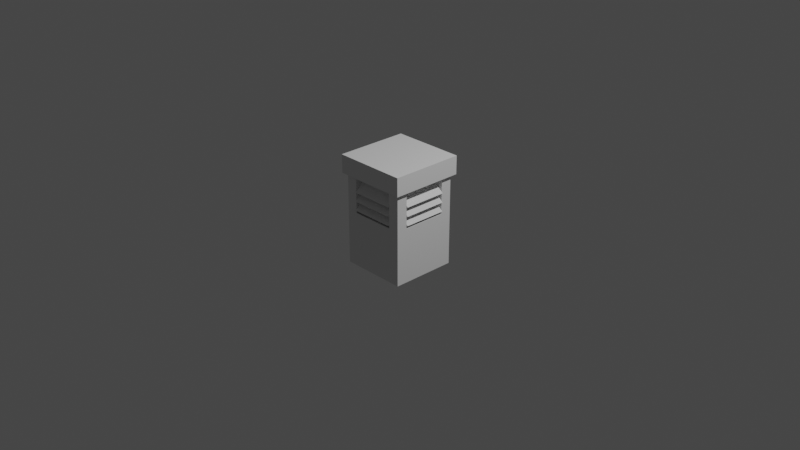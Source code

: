 # Source: lamp1.blend  (saved by Blender 3.0.42; exported with 4.5.12 LTS)
import bpy
from mathutils import Matrix  # noqa: F401  (used for matrix-valued properties, if any)

bpy.ops.wm.read_factory_settings(use_empty=True)
scene = bpy.context.scene
scene.name = 'Scene'

# ---- collections
col_collection = bpy.data.collections.new('Collection'); scene.collection.children.link(col_collection)

# ---- world
world_world = bpy.data.worlds.new('World'); scene.world = world_world
world_world.use_nodes = True; world_world.node_tree.nodes.clear()
_N = world_world.node_tree.nodes; _L = world_world.node_tree.links
n0 = _N.new('ShaderNodeOutputWorld'); n0.name = 'World Output'; n0.location = (300, 300)
n1 = _N.new('ShaderNodeBackground'); n1.name = 'Background'; n1.location = (10, 300)
n1.inputs[0].default_value = (0.05088, 0.05088, 0.05088, 1.0)
_L.new(n1.outputs[0], n0.inputs[0])
n0.is_active_output = True
world_world.color = (0.05088, 0.05088, 0.05088)
world_world.use_sun_shadow = False
world_world.sun_shadow_jitter_overblur = 0.0

# ---- cameras
cam_camera = bpy.data.cameras.new('Camera')
cam_camera.clip_end = 100.0
cam_camera.ortho_scale = 7.314

# ---- lights
light_light = bpy.data.lights.new('Light', 'POINT')
light_light.transmission_factor = 0.0
light_light.energy = 1000.0
light_light.shadow_soft_size = 0.1
light_light.shadow_maximum_resolution = 0.006
light_light.use_absolute_resolution = True

# ---- meshes
me_cube_004 = bpy.data.meshes.new('Cube.004')
me_cube_004.from_pydata([(-1.0, -1.0, -1.0), (-1.0, -1.0, 1.0), (-1.0, 1.0, -1.0), (-1.0, 1.0, 1.0), (1.0, -1.0, -1.0), (1.0, -1.0, 1.0), (1.0, 1.0, -1.0), (1.0, 1.0, 1.0)], [], [(0, 1, 3, 2), (2, 3, 7, 6), (6, 7, 5, 4), (4, 5, 1, 0), (2, 6, 4, 0), (7, 3, 1, 5)])
_uv = me_cube_004.uv_layers.new(name='UVMap')
_uv.uv.foreach_set('vector', [0.375, 0.0, 0.625, 0.0, 0.625, 0.25, 0.375, 0.25, 0.375, 0.25, 0.625, 0.25, 0.625, 0.5, 0.375, 0.5, 0.375, 0.5, 0.625, 0.5, 0.625, 0.75, 0.375, 0.75, 0.375, 0.75, 0.625, 0.75, 0.625, 1.0, 0.375, 1.0, 0.125, 0.5, 0.375, 0.5, 0.375, 0.75, 0.125, 0.75, 0.625, 0.5, 0.875, 0.5, 0.875, 0.75, 0.625, 0.75])
me_cube_004.use_remesh_fix_poles = True
me_cube_004.use_remesh_preserve_attributes = False
me_cube_004.update()
me_cube_005 = bpy.data.meshes.new('Cube.005')
me_cube_005.from_pydata([(-1.0, -1.0, -1.0), (-1.0, -1.0, 1.0), (-1.0, 1.0, -1.0), (-1.0, 1.0, 1.0), (1.0, -1.0, -1.0), (1.0, -1.0, 1.0), (1.0, 1.0, -1.0), (1.0, 1.0, 1.0)], [], [(0, 1, 3, 2), (2, 3, 7, 6), (6, 7, 5, 4), (4, 5, 1, 0), (2, 6, 4, 0), (7, 3, 1, 5)])
_uv = me_cube_005.uv_layers.new(name='UVMap')
_uv.uv.foreach_set('vector', [0.375, 0.0, 0.625, 0.0, 0.625, 0.25, 0.375, 0.25, 0.375, 0.25, 0.625, 0.25, 0.625, 0.5, 0.375, 0.5, 0.375, 0.5, 0.625, 0.5, 0.625, 0.75, 0.375, 0.75, 0.375, 0.75, 0.625, 0.75, 0.625, 1.0, 0.375, 1.0, 0.125, 0.5, 0.375, 0.5, 0.375, 0.75, 0.125, 0.75, 0.625, 0.5, 0.875, 0.5, 0.875, 0.75, 0.625, 0.75])
me_cube_005.use_remesh_fix_poles = True
me_cube_005.use_remesh_preserve_attributes = False
me_cube_005.update()
me_cube_006 = bpy.data.meshes.new('Cube.006')
me_cube_006.from_pydata([(-1.0, -1.0, -1.0), (-1.0, -1.0, 1.0), (-1.0, 1.0, -1.0), (-1.0, 1.0, 1.0), (1.0, -1.0, -1.0), (1.0, -1.0, 1.0), (1.0, 1.0, -1.0), (1.0, 1.0, 1.0)], [], [(0, 1, 3, 2), (2, 3, 7, 6), (6, 7, 5, 4), (4, 5, 1, 0), (2, 6, 4, 0), (7, 3, 1, 5)])
_uv = me_cube_006.uv_layers.new(name='UVMap')
_uv.uv.foreach_set('vector', [0.375, 0.0, 0.625, 0.0, 0.625, 0.25, 0.375, 0.25, 0.375, 0.25, 0.625, 0.25, 0.625, 0.5, 0.375, 0.5, 0.375, 0.5, 0.625, 0.5, 0.625, 0.75, 0.375, 0.75, 0.375, 0.75, 0.625, 0.75, 0.625, 1.0, 0.375, 1.0, 0.125, 0.5, 0.375, 0.5, 0.375, 0.75, 0.125, 0.75, 0.625, 0.5, 0.875, 0.5, 0.875, 0.75, 0.625, 0.75])
me_cube_006.use_remesh_fix_poles = True
me_cube_006.use_remesh_preserve_attributes = False
me_cube_006.update()
me_cube_007 = bpy.data.meshes.new('Cube.007')
me_cube_007.from_pydata([(-1.0, -1.0, -1.0), (-1.0, -1.0, 1.0), (-1.0, 1.0, -1.0), (-1.0, 1.0, 1.0), (1.0, -1.0, -1.0), (1.0, -1.0, 1.0), (1.0, 1.0, -1.0), (1.0, 1.0, 1.0)], [], [(0, 1, 3, 2), (2, 3, 7, 6), (6, 7, 5, 4), (4, 5, 1, 0), (2, 6, 4, 0), (7, 3, 1, 5)])
_uv = me_cube_007.uv_layers.new(name='UVMap')
_uv.uv.foreach_set('vector', [0.375, 0.0, 0.625, 0.0, 0.625, 0.25, 0.375, 0.25, 0.375, 0.25, 0.625, 0.25, 0.625, 0.5, 0.375, 0.5, 0.375, 0.5, 0.625, 0.5, 0.625, 0.75, 0.375, 0.75, 0.375, 0.75, 0.625, 0.75, 0.625, 1.0, 0.375, 1.0, 0.125, 0.5, 0.375, 0.5, 0.375, 0.75, 0.125, 0.75, 0.625, 0.5, 0.875, 0.5, 0.875, 0.75, 0.625, 0.75])
me_cube_007.use_remesh_fix_poles = True
me_cube_007.use_remesh_preserve_attributes = False
me_cube_007.update()

# ---- objects
ob_light = bpy.data.objects.new('Light', light_light)
ob_camera = bpy.data.objects.new('Camera', cam_camera)
ob_cube_009 = bpy.data.objects.new('Cube.009', me_cube_004)
ob_cube_010 = bpy.data.objects.new('Cube.010', me_cube_005)
ob_cube_011 = bpy.data.objects.new('Cube.011', me_cube_005)
ob_cube_012 = bpy.data.objects.new('Cube.012', me_cube_005)
ob_cube_013 = bpy.data.objects.new('Cube.013', me_cube_005)
ob_cube_014 = bpy.data.objects.new('Cube.014', me_cube_005)
ob_cube_015 = bpy.data.objects.new('Cube.015', me_cube_006)
ob_cube_016 = bpy.data.objects.new('Cube.016', me_cube_007)
ob_cube_017 = bpy.data.objects.new('Cube.017', me_cube_007)
ob_cube_018 = bpy.data.objects.new('Cube.018', me_cube_007)
ob_cube_019 = bpy.data.objects.new('Cube.019', me_cube_007)
ob_cube_020 = bpy.data.objects.new('Cube.020', me_cube_007)
ob_cube_021 = bpy.data.objects.new('Cube.021', me_cube_007)
ob_cube_022 = bpy.data.objects.new('Cube.022', me_cube_007)
ob_cube_023 = bpy.data.objects.new('Cube.023', me_cube_007)
ob_cube_024 = bpy.data.objects.new('Cube.024', me_cube_007)
ob_cube_025 = bpy.data.objects.new('Cube.025', me_cube_007)
ob_cube_026 = bpy.data.objects.new('Cube.026', me_cube_007)
ob_cube_027 = bpy.data.objects.new('Cube.027', me_cube_007)

# ---- transforms, parenting, visibility, modifiers, constraints
ob_light.location = (4.076, 1.005, 5.904)
ob_light.rotation_euler = (0.6503, 0.05522, 1.866)
ob_light.lock_rotations_4d = False
ob_light.empty_display_type = 'ARROWS'
ob_light.color = (0.0, 0.0, 0.0, 0.0)
ob_light.lineart.crease_threshold = 0.0
ob_camera.location = (7.359, -6.926, 4.958)
ob_camera.rotation_euler = (1.109, 0.0, 0.8149)
ob_camera.lock_rotations_4d = False
ob_camera.empty_display_type = 'ARROWS'
ob_camera.color = (0.0, 0.0, 0.0, 0.0)
ob_camera.display_type = 'WIRE'
ob_camera.lineart.crease_threshold = 0.0
ob_cube_009.location = (0.0, 0.0, -0.2)
ob_cube_009.scale = (0.36, 0.36, 0.3)
ob_cube_010.location = (-0.3, 0.3, 0.3)
ob_cube_010.scale = (0.06, 0.06, 0.2)
ob_cube_011.location = (0.3, 0.3, 0.3)
ob_cube_011.scale = (0.06, 0.06, 0.2)
ob_cube_012.location = (-0.3, 0.3, 0.3)
ob_cube_012.scale = (0.06, 0.06, 0.2)
ob_cube_013.location = (0.3, -0.3, 0.3)
ob_cube_013.scale = (0.06, 0.06, 0.2)
ob_cube_014.location = (-0.3, -0.3, 0.3)
ob_cube_014.scale = (0.06, 0.06, 0.2)
ob_cube_015.location = (0.0, 0.0, 0.6)
ob_cube_015.scale = (0.4, 0.4, 0.1)
ob_cube_016.location = (-0.3, 0.0, 0.4)
ob_cube_016.rotation_euler = (5.565e-08, 0.7854, 1.344e-07)
ob_cube_016.scale = (0.004, 0.2387, 0.1)
ob_cube_017.location = (-0.3, 0.0, 0.3)
ob_cube_017.rotation_euler = (5.565e-08, 0.7854, 1.344e-07)
ob_cube_017.scale = (0.004, 0.2387, 0.1)
ob_cube_018.location = (-0.3, 0.0, 0.2)
ob_cube_018.rotation_euler = (5.565e-08, 0.7854, 1.344e-07)
ob_cube_018.scale = (0.004, 0.2387, 0.1)
ob_cube_019.location = (0.3, 0.0, 0.2)
ob_cube_019.rotation_euler = (5.565e-08, 0.7854, 3.142)
ob_cube_019.scale = (0.004, 0.2387, 0.1)
ob_cube_020.location = (0.3, 0.0, 0.3)
ob_cube_020.rotation_euler = (5.565e-08, 0.7854, 3.142)
ob_cube_020.scale = (0.004, 0.2387, 0.1)
ob_cube_021.location = (0.3, 0.0, 0.4)
ob_cube_021.rotation_euler = (5.565e-08, 0.7854, 3.142)
ob_cube_021.scale = (0.004, 0.2387, 0.1)
ob_cube_022.location = (0.0, 0.3, 0.2)
ob_cube_022.rotation_euler = (5.565e-08, 0.7854, 4.712)
ob_cube_022.scale = (0.004, 0.2386, 0.1)
ob_cube_023.location = (0.0, 0.3, 0.3)
ob_cube_023.rotation_euler = (5.565e-08, 0.7854, 4.712)
ob_cube_023.scale = (0.004, 0.2386, 0.1)
ob_cube_024.location = (0.0, 0.3, 0.4)
ob_cube_024.rotation_euler = (5.565e-08, 0.7854, 4.712)
ob_cube_024.scale = (0.004, 0.2386, 0.1)
ob_cube_025.location = (0.0, -0.3, 0.2)
ob_cube_025.rotation_euler = (5.565e-08, 0.7854, 7.854)
ob_cube_025.scale = (0.004, 0.2386, 0.1)
ob_cube_026.location = (0.0, -0.3, 0.3)
ob_cube_026.rotation_euler = (5.565e-08, 0.7854, 7.854)
ob_cube_026.scale = (0.004, 0.2386, 0.1)
ob_cube_027.location = (0.0, -0.3, 0.4)
ob_cube_027.rotation_euler = (5.565e-08, 0.7854, 7.854)
ob_cube_027.scale = (0.004, 0.2386, 0.1)

# ---- collection membership
col_collection.objects.link(ob_light)
col_collection.objects.link(ob_camera)
col_collection.objects.link(ob_cube_009)
col_collection.objects.link(ob_cube_010)
col_collection.objects.link(ob_cube_011)
col_collection.objects.link(ob_cube_012)
col_collection.objects.link(ob_cube_013)
col_collection.objects.link(ob_cube_014)
col_collection.objects.link(ob_cube_015)
col_collection.objects.link(ob_cube_016)
col_collection.objects.link(ob_cube_017)
col_collection.objects.link(ob_cube_018)
col_collection.objects.link(ob_cube_019)
col_collection.objects.link(ob_cube_020)
col_collection.objects.link(ob_cube_021)
col_collection.objects.link(ob_cube_022)
col_collection.objects.link(ob_cube_023)
col_collection.objects.link(ob_cube_024)
col_collection.objects.link(ob_cube_025)
col_collection.objects.link(ob_cube_026)
col_collection.objects.link(ob_cube_027)

# ---- scene / render settings (as saved in the file)
scene.camera = ob_camera
scene.frame_start = 1; scene.frame_end = 250; scene.frame_set(1)
scene.render.engine = 'BLENDER_EEVEE_NEXT'
scene.cycles.sampling_pattern = 'TABULATED_SOBOL'
scene.cycles.use_light_tree = False
scene.view_settings.view_transform = 'Filmic'
bpy.context.view_layer.update()
